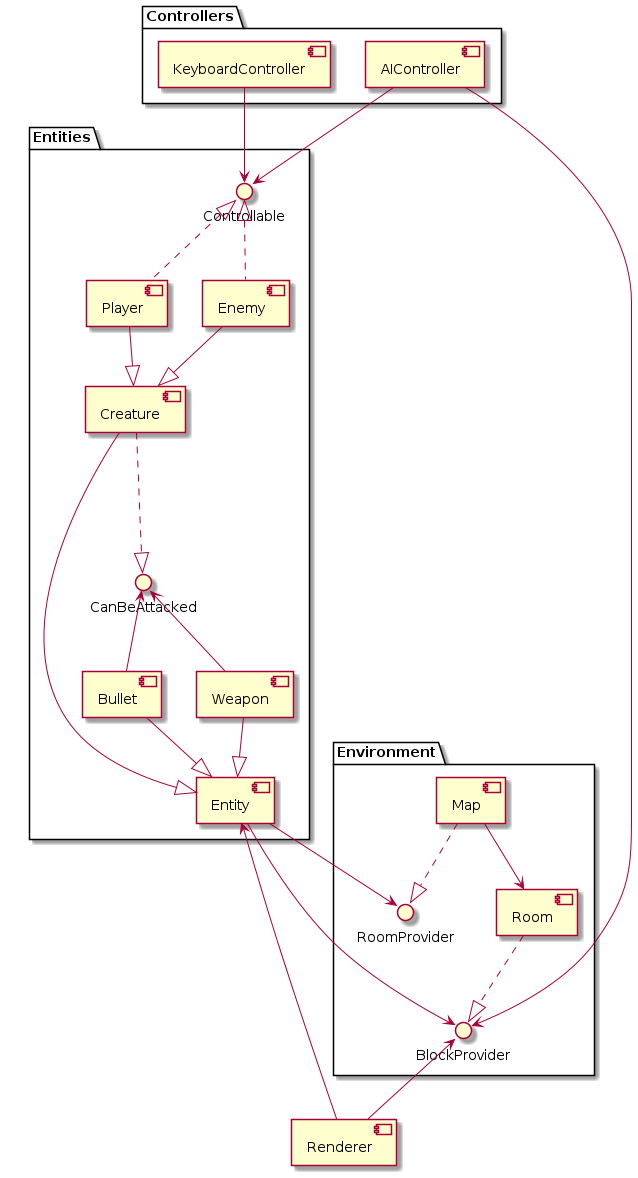

The diagram above was rendered by PlantUML. Its source (embedded in the PNG):
@startuml

package Controllers {
  component KeyboardController
  component AIController
}

package Entities {
  interface Controllable

  interface CanBeAttacked

  component Entity

  component Creature

  component Player
  component Enemy

  component Bullet
  component Weapon

  Player .up.|> Controllable
  Enemy .up.|> Controllable

  Creature ...|> CanBeAttacked

  Bullet -up-> CanBeAttacked
  Weapon -up-> CanBeAttacked

  Creature --|> Entity

  Player --|> Creature
  Enemy --|> Creature

  Bullet --|> Entity
  Weapon --|> Entity
}

package Environment {
  interface BlockProvider
  interface RoomProvider

  component Map
  Map ..|> RoomProvider

  component Room
  Room ..|> BlockProvider
  
  Map --> Room
}

component Renderer

Renderer -up-> Entity
Renderer -up-> BlockProvider

KeyboardController --> Controllable
AIController --> Controllable

AIController --> BlockProvider

Entity --> RoomProvider
Entity --> BlockProvider

@enduml